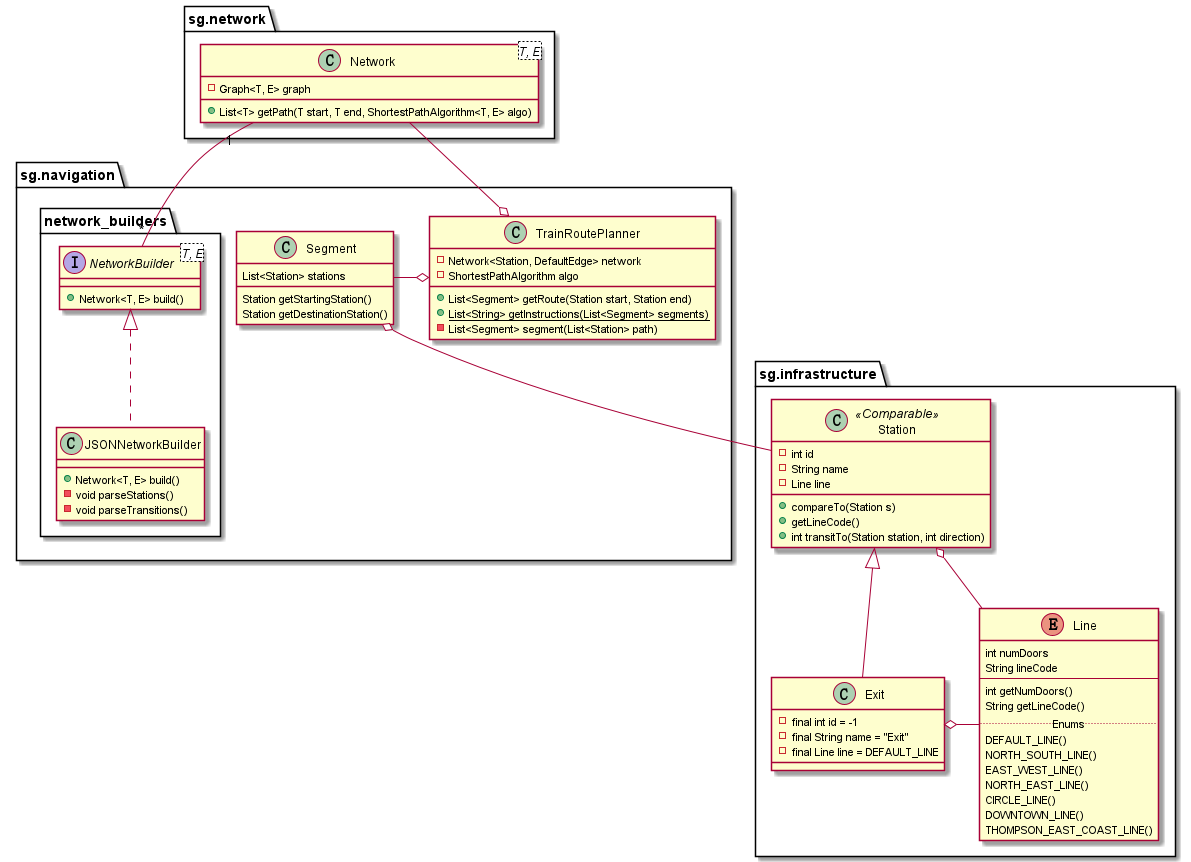

The diagram above was rendered by PlantUML. Its source (embedded in the PNG):
@startuml


package sg.infrastructure {
	class Station<<Comparable>> {
		- int id
		- String name
		- Line line
		+ compareTo(Station s)
		+ getLineCode()
		+ int transitTo(Station station, int direction)
	}

	class Exit extends Station {
		- final int id = -1
		- final String name = "Exit"
		- final Line line = DEFAULT_LINE
	}

	enum Line {
		int numDoors
		String lineCode
		--
		int getNumDoors()
		String getLineCode()
		..Enums..
		DEFAULT_LINE()
		NORTH_SOUTH_LINE()
		EAST_WEST_LINE()
		NORTH_EAST_LINE()
		CIRCLE_LINE()
		DOWNTOWN_LINE()
		THOMPSON_EAST_COAST_LINE()
	}
}

package sg.navigation {
	class Segment {
		List<Station> stations
		Station getStartingStation()
		Station getDestinationStation()
	}

	class TrainRoutePlanner {
		- Network<Station, DefaultEdge> network
		- ShortestPathAlgorithm algo
		+ List<Segment> getRoute(Station start, Station end)
		+ {static} List<String> getInstructions(List<Segment> segments)
		- List<Segment> segment(List<Station> path)
	}
	package network_builders {
		class JSONNetworkBuilder implements NetworkBuilder {
			+ Network<T, E> build()
			- void parseStations()
			- void parseTransitions()
		}
	}
}
package sg.network {
	class Network<T, E> {
		- Graph<T, E> graph
		+ List<T> getPath(T start, T end, ShortestPathAlgorithm<T, E> algo)
	}

	interface NetworkBuilder<T, E> {
		+ Network<T, E> build()
	}
}


Network "1" -down- "*" NetworkBuilder
TrainRoutePlanner o-up- Network
TrainRoutePlanner o-left- Segment
Segment o-- Station
Station o-- Line
Exit o-right- Line

@enduml